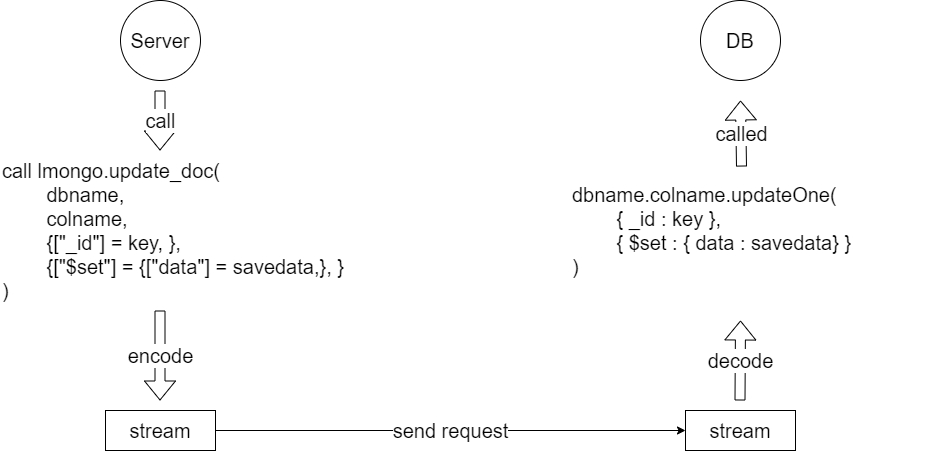

The diagram above was exported from draw.io. Its source (the exported page's mxGraphModel, read from the mxfile embedded in the PNG):
<mxGraphModel dx="1434" dy="707" grid="1" gridSize="10" guides="1" tooltips="1" connect="1" arrows="1" fold="1" page="1" pageScale="1" pageWidth="850" pageHeight="1100" math="0" shadow="0">
  <root>
    <mxCell id="0" />
    <mxCell id="1" parent="0" />
    <mxCell id="DwPCdrsnk0RcD9e9dyw3-47" value="Server" style="ellipse;whiteSpace=wrap;html=1;aspect=fixed;fontSize=20;" vertex="1" parent="1">
      <mxGeometry x="180" y="380" width="80" height="80" as="geometry" />
    </mxCell>
    <mxCell id="DwPCdrsnk0RcD9e9dyw3-48" value="DB" style="ellipse;whiteSpace=wrap;html=1;aspect=fixed;fontSize=20;" vertex="1" parent="1">
      <mxGeometry x="760" y="380" width="80" height="80" as="geometry" />
    </mxCell>
    <mxCell id="DwPCdrsnk0RcD9e9dyw3-50" value="call lmongo.update_doc(&lt;br&gt;&lt;span style=&quot;white-space: pre;&quot;&gt;&#09;&lt;/span&gt;dbname, &lt;br&gt;&lt;span style=&quot;white-space: pre;&quot;&gt;&#09;&lt;/span&gt;colname, &lt;br&gt;&lt;span style=&quot;white-space: pre;&quot;&gt;&#09;&lt;/span&gt;{[&quot;_id&quot;] = key, }, &lt;br&gt;&lt;span style=&quot;white-space: pre;&quot;&gt;&#09;&lt;/span&gt;{[&quot;$set&quot;] = {[&quot;data&quot;] = savedata,}, }&lt;br&gt;)" style="text;strokeColor=none;align=left;fillColor=none;html=1;verticalAlign=middle;whiteSpace=wrap;rounded=0;fontSize=20;" vertex="1" parent="1">
      <mxGeometry x="60" y="550" width="380" height="120" as="geometry" />
    </mxCell>
    <mxCell id="DwPCdrsnk0RcD9e9dyw3-51" value="call" style="shape=flexArrow;endArrow=classic;html=1;rounded=0;fontSize=20;" edge="1" parent="1">
      <mxGeometry width="50" height="50" relative="1" as="geometry">
        <mxPoint x="219.5" y="470" as="sourcePoint" />
        <mxPoint x="219.5" y="530" as="targetPoint" />
      </mxGeometry>
    </mxCell>
    <mxCell id="DwPCdrsnk0RcD9e9dyw3-52" value="encode" style="shape=flexArrow;endArrow=classic;html=1;rounded=0;fontSize=20;" edge="1" parent="1">
      <mxGeometry width="50" height="50" relative="1" as="geometry">
        <mxPoint x="219.5" y="690" as="sourcePoint" />
        <mxPoint x="219.5" y="780" as="targetPoint" />
      </mxGeometry>
    </mxCell>
    <mxCell id="DwPCdrsnk0RcD9e9dyw3-55" value="send request" style="edgeStyle=orthogonalEdgeStyle;rounded=0;orthogonalLoop=1;jettySize=auto;html=1;entryX=0;entryY=0.5;entryDx=0;entryDy=0;fontSize=20;" edge="1" parent="1" source="DwPCdrsnk0RcD9e9dyw3-53" target="DwPCdrsnk0RcD9e9dyw3-54">
      <mxGeometry relative="1" as="geometry" />
    </mxCell>
    <mxCell id="DwPCdrsnk0RcD9e9dyw3-53" value="stream" style="rounded=0;whiteSpace=wrap;html=1;fontSize=20;" vertex="1" parent="1">
      <mxGeometry x="165" y="790" width="110" height="40" as="geometry" />
    </mxCell>
    <mxCell id="DwPCdrsnk0RcD9e9dyw3-54" value="stream" style="rounded=0;whiteSpace=wrap;html=1;fontSize=20;" vertex="1" parent="1">
      <mxGeometry x="745" y="790" width="110" height="40" as="geometry" />
    </mxCell>
    <mxCell id="DwPCdrsnk0RcD9e9dyw3-56" value="decode" style="shape=flexArrow;endArrow=classic;html=1;rounded=0;fontSize=20;" edge="1" parent="1">
      <mxGeometry width="50" height="50" relative="1" as="geometry">
        <mxPoint x="799.5" y="780" as="sourcePoint" />
        <mxPoint x="800" y="700" as="targetPoint" />
        <mxPoint as="offset" />
      </mxGeometry>
    </mxCell>
    <mxCell id="DwPCdrsnk0RcD9e9dyw3-57" value="dbname.colname.updateOne(&lt;br&gt;&lt;span style=&quot;white-space: pre;&quot;&gt;&#09;&lt;/span&gt;{ _id : key },&lt;br&gt;&lt;span style=&quot;white-space: pre;&quot;&gt;&#09;&lt;/span&gt;{ $set : { data : savedata} }&lt;br&gt;)" style="text;strokeColor=none;align=left;fillColor=none;html=1;verticalAlign=middle;whiteSpace=wrap;rounded=0;fontSize=20;" vertex="1" parent="1">
      <mxGeometry x="630" y="550" width="380" height="120" as="geometry" />
    </mxCell>
    <mxCell id="DwPCdrsnk0RcD9e9dyw3-58" value="called" style="shape=flexArrow;endArrow=classic;html=1;rounded=0;fontSize=20;exitX=0.45;exitY=-0.033;exitDx=0;exitDy=0;exitPerimeter=0;" edge="1" parent="1" source="DwPCdrsnk0RcD9e9dyw3-57">
      <mxGeometry width="50" height="50" relative="1" as="geometry">
        <mxPoint x="800" y="540" as="sourcePoint" />
        <mxPoint x="800" y="480" as="targetPoint" />
      </mxGeometry>
    </mxCell>
  </root>
</mxGraphModel>